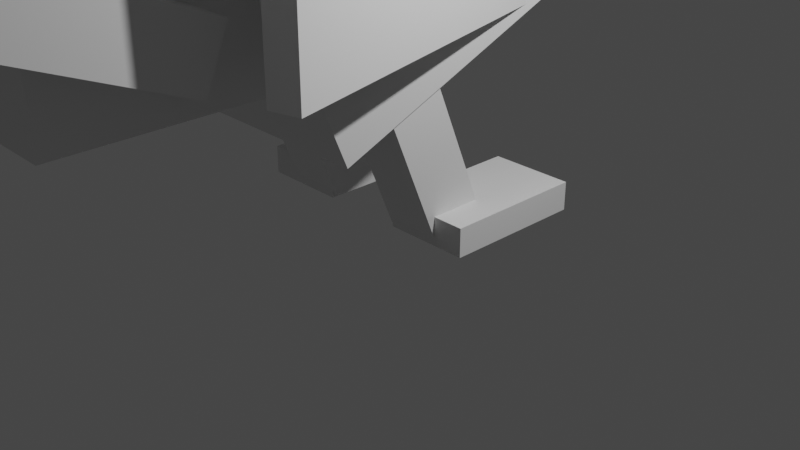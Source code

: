# Source: Blackbird2.blend  (saved by Blender 2.91.10; exported with 4.5.12 LTS)
import bpy
from mathutils import Matrix  # noqa: F401  (used for matrix-valued properties, if any)

bpy.ops.wm.read_factory_settings(use_empty=True)
scene = bpy.context.scene
scene.name = 'Scene'

# ---- collections
col_collection = bpy.data.collections.new('Collection'); scene.collection.children.link(col_collection)

# ---- world
world_world = bpy.data.worlds.new('World'); scene.world = world_world
world_world.use_nodes = True; world_world.node_tree.nodes.clear()
_N = world_world.node_tree.nodes; _L = world_world.node_tree.links
n0 = _N.new('ShaderNodeOutputWorld'); n0.name = 'World Output'; n0.location = (300, 300)
n1 = _N.new('ShaderNodeBackground'); n1.name = 'Background'; n1.location = (10, 300)
n1.inputs[0].default_value = (0.05088, 0.05088, 0.05088, 1.0)
_L.new(n1.outputs[0], n0.inputs[0])
n0.is_active_output = True
world_world.color = (0.05088, 0.05088, 0.05088)
world_world.use_sun_shadow = False
world_world.sun_shadow_jitter_overblur = 0.0

# ---- cameras
cam_camera = bpy.data.cameras.new('Camera')
cam_camera.clip_end = 100.0
cam_camera.ortho_scale = 7.314

# ---- lights
light_light = bpy.data.lights.new('Light', 'POINT')
light_light.transmission_factor = 0.0
light_light.energy = 1000.0
light_light.shadow_soft_size = 0.1
light_light.shadow_maximum_resolution = 0.006
light_light.use_absolute_resolution = True

# ---- meshes
me_w_rfel = bpy.data.meshes.new('Würfel')
me_w_rfel.from_pydata([(-4.0, 0.0, 0.0), (-4.0, 0.0, 5.0), (-4.0, 5.0, 0.0), (-4.0, 5.0, 5.0), (3.0, 0.0, 0.0), (3.0, 0.0, 5.0), (3.0, 5.0, 0.0), (3.0, 5.0, 5.0)], [], [(0, 1, 3, 2), (2, 3, 7, 6), (6, 7, 5, 4), (4, 5, 1, 0), (2, 6, 4, 0), (7, 3, 1, 5)])
_uv = me_w_rfel.uv_layers.new(name='UV-Map')
_uv.uv.foreach_set('vector', [0.6719, 0.6094, 0.6719, 0.6875, 0.5938, 0.6875, 0.5938, 0.6094, 0.5938, 0.6094, 0.5938, 0.6875, 0.4844, 0.6875, 0.4844, 0.6094, 0.8594, 0.6094, 0.8594, 0.6875, 0.7812, 0.6875, 0.7812, 0.6094, 0.7812, 0.6094, 0.7812, 0.6875, 0.6719, 0.6875, 0.6719, 0.6094, 0.6719, 0.6875, 0.6719, 0.7969, 0.75, 0.7969, 0.75, 0.6875, 0.5938, 0.7969, 0.5938, 0.6875, 0.6719, 0.6875, 0.6719, 0.7969])
me_w_rfel.use_remesh_fix_poles = True
me_w_rfel.use_remesh_preserve_attributes = False
me_w_rfel.use_mirror_vertex_groups = False
me_w_rfel.update()
me_w_rfel_001 = bpy.data.meshes.new('Würfel.001')
me_w_rfel_001.from_pydata([(0.0, -1.0, -4.0), (0.0, -1.0, 4.0), (0.0, 6.0, -4.0), (0.0, 6.0, 4.0), (12.0, -1.0, -4.0), (12.0, -1.0, 4.0), (12.0, 6.0, -4.0), (12.0, 6.0, 4.0)], [], [(0, 1, 3, 2), (2, 3, 7, 6), (6, 7, 5, 4), (4, 5, 1, 0), (2, 6, 4, 0), (7, 3, 1, 5)])
_uv = me_w_rfel_001.uv_layers.new(name='UV-Map')
_uv.uv.foreach_set('vector', [0.2969, 0.6875, 0.2969, 0.8125, 0.1875, 0.8125, 0.1875, 0.6875, 0.1875, 0.6875, 0.1875, 0.8125, 0.0, 0.8125, 0.0, 0.6875, 0.5938, 0.6875, 0.5938, 0.8125, 0.4844, 0.8125, 0.4844, 0.6875, 0.4844, 0.6875, 0.4844, 0.8125, 0.2969, 0.8125, 0.2969, 0.6875, 0.2969, 0.8125, 0.2969, 1.0, 0.4062, 1.0, 0.4062, 0.8125, 0.1875, 1.0, 0.1875, 0.8125, 0.2969, 0.8125, 0.2969, 1.0])
me_w_rfel_001.use_remesh_fix_poles = True
me_w_rfel_001.use_remesh_preserve_attributes = False
me_w_rfel_001.use_mirror_vertex_groups = False
me_w_rfel_001.update()
me_w_rfel_002 = bpy.data.meshes.new('Würfel.002')
me_w_rfel_002.from_pydata([(-2.0, -1.0, -2.0), (-2.0, -1.0, 2.0), (-2.0, 4.0, -2.0), (-2.0, 4.0, 2.0), (6.0, -1.0, -2.0), (6.0, -1.0, 2.0), (6.0, 4.0, -2.0), (6.0, 4.0, 2.0)], [], [(0, 1, 3, 2), (2, 3, 7, 6), (6, 7, 5, 4), (4, 5, 1, 0), (2, 6, 4, 0), (7, 3, 1, 5)])
_uv = me_w_rfel_002.uv_layers.new(name='UV-Map')
_uv.uv.foreach_set('vector', [0.6094, 0.8125, 0.6094, 0.875, 0.5312, 0.875, 0.5312, 0.8125, 0.5312, 0.8125, 0.5312, 0.875, 0.4062, 0.875, 0.4062, 0.8125, 0.8125, 0.8125, 0.8125, 0.875, 0.7344, 0.875, 0.7344, 0.8125, 0.7344, 0.8125, 0.7344, 0.875, 0.6094, 0.875, 0.6094, 0.8125, 0.6094, 0.875, 0.6094, 1.0, 0.6875, 1.0, 0.6875, 0.875, 0.5312, 1.0, 0.5312, 0.875, 0.6094, 0.875, 0.6094, 1.0])
me_w_rfel_002.use_remesh_fix_poles = True
me_w_rfel_002.use_remesh_preserve_attributes = False
me_w_rfel_002.use_mirror_vertex_groups = False
me_w_rfel_002.update()
me_w_rfel_003 = bpy.data.meshes.new('Würfel.003')
me_w_rfel_003.from_pydata([(0.0, -2.0, -1.0), (0.0, -2.0, 1.0), (0.0, 7.0, -1.0), (0.0, 7.0, 1.0), (10.0, -2.0, -1.0), (10.0, -2.0, 1.0), (10.0, 7.0, -1.0), (10.0, 7.0, 1.0)], [], [(0, 1, 3, 2), (2, 3, 7, 6), (6, 7, 5, 4), (4, 5, 1, 0), (2, 6, 4, 0), (7, 3, 1, 5)])
_uv = me_w_rfel_003.uv_layers.new(name='UV-Map')
_uv.uv.foreach_set('vector', [0.2969, 0.5, 0.2969, 0.5312, 0.1562, 0.5312, 0.1562, 0.5, 0.1562, 0.5, 0.1562, 0.5312, 0.0, 0.5312, 0.0, 0.5, 0.5938, 0.5, 0.5938, 0.5312, 0.4531, 0.5312, 0.4531, 0.5, 0.4531, 0.5, 0.4531, 0.5312, 0.2969, 0.5312, 0.2969, 0.5, 0.2969, 0.5312, 0.2969, 0.6875, 0.4375, 0.6875, 0.4375, 0.5312, 0.1562, 0.6875, 0.1562, 0.5312, 0.2969, 0.5312, 0.2969, 0.6875])
me_w_rfel_003.use_remesh_fix_poles = True
me_w_rfel_003.use_remesh_preserve_attributes = False
me_w_rfel_003.use_mirror_vertex_groups = False
me_w_rfel_003.update()
me_w_rfel_004 = bpy.data.meshes.new('Würfel.004')
me_w_rfel_004.from_pydata([(-5.0, 0.0, 0.0), (-5.0, 0.0, 2.0), (-5.0, 1.0, 0.0), (-5.0, 1.0, 2.0), (1.0, 0.0, 0.0), (1.0, 0.0, 2.0), (1.0, 1.0, 0.0), (1.0, 1.0, 2.0)], [], [(0, 1, 3, 2), (2, 3, 7, 6), (6, 7, 5, 4), (4, 5, 1, 0), (2, 6, 4, 0), (7, 3, 1, 5)])
_uv = me_w_rfel_004.uv_layers.new(name='UV-Map')
_uv.uv.foreach_set('vector', [0.7969, 0.875, 0.7969, 0.9062, 0.7812, 0.9062, 0.7812, 0.875, 0.7812, 0.875, 0.7812, 0.9062, 0.6875, 0.9062, 0.6875, 0.875, 0.9062, 0.875, 0.9062, 0.9062, 0.8906, 0.9062, 0.8906, 0.875, 0.8906, 0.875, 0.8906, 0.9062, 0.7969, 0.9062, 0.7969, 0.875, 0.7969, 0.9062, 0.7969, 1.0, 0.8125, 1.0, 0.8125, 0.9062, 0.7812, 1.0, 0.7812, 0.9062, 0.7969, 0.9062, 0.7969, 1.0])
me_w_rfel_004.use_remesh_fix_poles = True
me_w_rfel_004.use_remesh_preserve_attributes = False
me_w_rfel_004.use_mirror_vertex_groups = False
me_w_rfel_004.update()
me_w_rfel_005 = bpy.data.meshes.new('Würfel.005')
me_w_rfel_005.from_pydata([(-1.0, -1.0, 0.0), (-1.0, -1.0, 7.0), (-1.0, 1.0, 0.0), (-1.0, 1.0, 7.0), (1.0, -1.0, 0.0), (1.0, -1.0, 7.0), (1.0, 1.0, 0.0), (1.0, 1.0, 7.0)], [], [(0, 1, 3, 2), (2, 3, 7, 6), (6, 7, 5, 4), (4, 5, 1, 0), (2, 6, 4, 0), (7, 3, 1, 5)])
_uv = me_w_rfel_005.uv_layers.new(name='UV-Map')
_uv.uv.foreach_set('vector', [0.0625, 0.5469, 0.0625, 0.6562, 0.03125, 0.6562, 0.03125, 0.5469, 0.03125, 0.5469, 0.03125, 0.6562, 0.0, 0.6562, 0.0, 0.5469, 0.125, 0.5469, 0.125, 0.6562, 0.09375, 0.6562, 0.09375, 0.5469, 0.09375, 0.5469, 0.09375, 0.6562, 0.0625, 0.6562, 0.0625, 0.5469, 0.0625, 0.6562, 0.0625, 0.6875, 0.09375, 0.6875, 0.09375, 0.6562, 0.03125, 0.6875, 0.03125, 0.6562, 0.0625, 0.6562, 0.0625, 0.6875])
me_w_rfel_005.use_remesh_fix_poles = True
me_w_rfel_005.use_remesh_preserve_attributes = False
me_w_rfel_005.use_mirror_vertex_groups = False
me_w_rfel_005.update()
me_w_rfel_006 = bpy.data.meshes.new('Würfel.006')
me_w_rfel_006.from_pydata([(-1.0, -1.0, 0.0), (-1.0, -1.0, 7.0), (-1.0, 1.0, 0.0), (-1.0, 1.0, 7.0), (1.0, -1.0, 0.0), (1.0, -1.0, 7.0), (1.0, 1.0, 0.0), (1.0, 1.0, 7.0)], [], [(0, 1, 3, 2), (2, 3, 7, 6), (6, 7, 5, 4), (4, 5, 1, 0), (2, 6, 4, 0), (7, 3, 1, 5)])
_uv = me_w_rfel_006.uv_layers.new(name='UV-Map')
_uv.uv.foreach_set('vector', [0.0625, 0.8594, 0.0625, 0.9688, 0.03125, 0.9688, 0.03125, 0.8594, 0.03125, 0.8594, 0.03125, 0.9688, 0.0, 0.9688, 0.0, 0.8594, 0.125, 0.8594, 0.125, 0.9688, 0.09375, 0.9688, 0.09375, 0.8594, 0.09375, 0.8594, 0.09375, 0.9688, 0.0625, 0.9688, 0.0625, 0.8594, 0.0625, 0.9688, 0.0625, 1.0, 0.09375, 1.0, 0.09375, 0.9688, 0.03125, 1.0, 0.03125, 0.9688, 0.0625, 0.9688, 0.0625, 1.0])
me_w_rfel_006.use_remesh_fix_poles = True
me_w_rfel_006.use_remesh_preserve_attributes = False
me_w_rfel_006.use_mirror_vertex_groups = False
me_w_rfel_006.update()
me_w_rfel_007 = bpy.data.meshes.new('Würfel.007')
me_w_rfel_007.from_pydata([(-4.0, -2.0, 0.0), (-4.0, -2.0, 1.0), (-4.0, 1.0, 0.0), (-4.0, 1.0, 1.0), (1.0, -2.0, 0.0), (1.0, -2.0, 1.0), (1.0, 1.0, 0.0), (1.0, 1.0, 1.0)], [], [(0, 1, 3, 2), (2, 3, 7, 6), (6, 7, 5, 4), (4, 5, 1, 0), (2, 6, 4, 0), (7, 3, 1, 5)])
_uv = me_w_rfel_007.uv_layers.new(name='UV-Map')
_uv.uv.foreach_set('vector', [0.75, 0.5156, 0.75, 0.5312, 0.7031, 0.5312, 0.7031, 0.5156, 0.7031, 0.5156, 0.7031, 0.5312, 0.625, 0.5312, 0.625, 0.5156, 0.875, 0.5156, 0.875, 0.5312, 0.8281, 0.5312, 0.8281, 0.5156, 0.8281, 0.5156, 0.8281, 0.5312, 0.75, 0.5312, 0.75, 0.5156, 0.75, 0.5312, 0.75, 0.6094, 0.7969, 0.6094, 0.7969, 0.5312, 0.7031, 0.6094, 0.7031, 0.5312, 0.75, 0.5312, 0.75, 0.6094])
me_w_rfel_007.use_remesh_fix_poles = True
me_w_rfel_007.use_remesh_preserve_attributes = False
me_w_rfel_007.use_mirror_vertex_groups = False
me_w_rfel_007.update()
me_w_rfel_008 = bpy.data.meshes.new('Würfel.008')
me_w_rfel_008.from_pydata([(-4.0, -2.0, 0.0), (-4.0, -2.0, 1.0), (-4.0, 1.0, 0.0), (-4.0, 1.0, 1.0), (1.0, -2.0, 0.0), (1.0, -2.0, 1.0), (1.0, 1.0, 0.0), (1.0, 1.0, 1.0)], [], [(0, 1, 3, 2), (2, 3, 7, 6), (6, 7, 5, 4), (4, 5, 1, 0), (2, 6, 4, 0), (7, 3, 1, 5)])
_uv = me_w_rfel_008.uv_layers.new(name='UV-Map')
_uv.uv.foreach_set('vector', [0.3438, 0.4062, 0.3438, 0.4219, 0.2969, 0.4219, 0.2969, 0.4062, 0.2969, 0.4062, 0.2969, 0.4219, 0.2188, 0.4219, 0.2188, 0.4062, 0.4688, 0.4062, 0.4688, 0.4219, 0.4219, 0.4219, 0.4219, 0.4062, 0.4219, 0.4062, 0.4219, 0.4219, 0.3438, 0.4219, 0.3438, 0.4062, 0.3438, 0.4219, 0.3438, 0.5, 0.3906, 0.5, 0.3906, 0.4219, 0.2969, 0.5, 0.2969, 0.4219, 0.3438, 0.4219, 0.3438, 0.5])
me_w_rfel_008.use_remesh_fix_poles = True
me_w_rfel_008.use_remesh_preserve_attributes = False
me_w_rfel_008.use_mirror_vertex_groups = False
me_w_rfel_008.update()
me_w_rfel_009 = bpy.data.meshes.new('Würfel.009')
me_w_rfel_009.from_pydata([(0.0, 0.0, 0.0), (0.0, 0.0, 7.0), (0.0, 1.0, 0.0), (0.0, 1.0, 7.0), (12.0, 0.0, 0.0), (12.0, 0.0, 7.0), (12.0, 1.0, 0.0), (12.0, 1.0, 7.0)], [], [(0, 1, 3, 2), (2, 3, 7, 6), (6, 7, 5, 4), (4, 5, 1, 0), (2, 6, 4, 0), (7, 3, 1, 5)])
_uv = me_w_rfel_009.uv_layers.new(name='UV-Map')
_uv.uv.foreach_set('vector', [0.2031, 0.2031, 0.2031, 0.3125, 0.1875, 0.3125, 0.1875, 0.2031, 0.1875, 0.2031, 0.1875, 0.3125, 0.0, 0.3125, 0.0, 0.2031, 0.4062, 0.2031, 0.4062, 0.3125, 0.3906, 0.3125, 0.3906, 0.2031, 0.3906, 0.2031, 0.3906, 0.3125, 0.2031, 0.3125, 0.2031, 0.2031, 0.2031, 0.3125, 0.2031, 0.5, 0.2188, 0.5, 0.2188, 0.3125, 0.1875, 0.5, 0.1875, 0.3125, 0.2031, 0.3125, 0.2031, 0.5])
me_w_rfel_009.use_remesh_fix_poles = True
me_w_rfel_009.use_remesh_preserve_attributes = False
me_w_rfel_009.use_mirror_vertex_groups = False
me_w_rfel_009.update()
me_w_rfel_010 = bpy.data.meshes.new('Würfel.010')
me_w_rfel_010.from_pydata([(0.0, 0.0, 0.0), (0.0, 0.0, 7.0), (0.0, 1.0, 0.0), (0.0, 1.0, 7.0), (12.0, 0.0, 0.0), (12.0, 0.0, 7.0), (12.0, 1.0, 0.0), (12.0, 1.0, 7.0)], [], [(0, 1, 3, 2), (2, 3, 7, 6), (6, 7, 5, 4), (4, 5, 1, 0), (2, 6, 4, 0), (7, 3, 1, 5)])
_uv = me_w_rfel_010.uv_layers.new(name='UV-Map')
_uv.uv.foreach_set('vector', [0.6094, 0.2969, 0.6094, 0.4062, 0.5938, 0.4062, 0.5938, 0.2969, 0.5938, 0.2969, 0.5938, 0.4062, 0.4062, 0.4062, 0.4062, 0.2969, 0.8125, 0.2969, 0.8125, 0.4062, 0.7969, 0.4062, 0.7969, 0.2969, 0.7969, 0.2969, 0.7969, 0.4062, 0.6094, 0.4062, 0.6094, 0.2969, 0.6094, 0.4062, 0.6094, 0.5938, 0.625, 0.5938, 0.625, 0.4062, 0.5938, 0.5938, 0.5938, 0.4062, 0.6094, 0.4062, 0.6094, 0.5938])
me_w_rfel_010.use_remesh_fix_poles = True
me_w_rfel_010.use_remesh_preserve_attributes = False
me_w_rfel_010.use_mirror_vertex_groups = False
me_w_rfel_010.update()
arm_skelett = bpy.data.armatures.new('Skelett')  # bones are not reproduced
arm_skelett_001 = bpy.data.armatures.new('Skelett.001')  # bones are not reproduced
arm_skelett_002 = bpy.data.armatures.new('Skelett.002')  # bones are not reproduced
arm_skelett_003 = bpy.data.armatures.new('Skelett.003')  # bones are not reproduced
arm_skelett_004 = bpy.data.armatures.new('Skelett.004')  # bones are not reproduced
arm_skelett_005 = bpy.data.armatures.new('Skelett.005')  # bones are not reproduced
arm_skelett_006 = bpy.data.armatures.new('Skelett.006')  # bones are not reproduced

# ---- objects
ob_cube_001 = bpy.data.objects.new('cube.001', me_w_rfel)
ob_cube_002 = bpy.data.objects.new('cube.002', me_w_rfel_001)
ob_cube_003 = bpy.data.objects.new('cube.003', me_w_rfel_002)
ob_cube_004 = bpy.data.objects.new('cube.004', me_w_rfel_003)
ob_cube_005 = bpy.data.objects.new('cube.005', me_w_rfel_004)
ob_cube_006 = bpy.data.objects.new('cube.006', me_w_rfel_005)
ob_cube_007 = bpy.data.objects.new('cube.007', me_w_rfel_006)
ob_cube_008 = bpy.data.objects.new('cube.008', me_w_rfel_007)
ob_cube_009 = bpy.data.objects.new('cube.009', me_w_rfel_008)
ob_cube_010 = bpy.data.objects.new('cube.010', me_w_rfel_009)
ob_cube = bpy.data.objects.new('cube', me_w_rfel_010)
ob_skelett = bpy.data.objects.new('Skelett', arm_skelett)
ob_skelett_001 = bpy.data.objects.new('Skelett.001', arm_skelett_001)
ob_skelett_002 = bpy.data.objects.new('Skelett.002', arm_skelett_002)
ob_skelett_003 = bpy.data.objects.new('Skelett.003', arm_skelett_003)
ob_skelett_004 = bpy.data.objects.new('Skelett.004', arm_skelett_004)
ob_skelett_005 = bpy.data.objects.new('Skelett.005', arm_skelett_005)
ob_skelett_006 = bpy.data.objects.new('Skelett.006', arm_skelett_006)
ob_light = bpy.data.objects.new('Light', light_light)
ob_camera = bpy.data.objects.new('Camera', cam_camera)

# ---- transforms, parenting, visibility, modifiers, constraints
ob_cube_001.parent = ob_skelett_001
ob_cube_001.matrix_parent_inverse = Matrix(((0.7701, -0.0, 0.0, -0.0), (-0.0, 0.5474, -0.5417, 1.532), (0.0, 0.5417, 0.5474, -2.221), (-0.0, 0.0, -0.0, 1.0)))
ob_cube_001.location = (-0.798, 2.169, 4.002)
ob_cube_001.rotation_euler = (0.0, 0.7854, -1.57)
ob_cube_001.scale = (0.315, 0.315, 0.315)
ob_cube_001.lineart.crease_threshold = 0.0
_vg = ob_cube_001.vertex_groups.new(name='Bone')
_vg.add([0, 1, 2, 3, 4, 5, 6, 7], 1.0, 'REPLACE')
_m = ob_cube_001.modifiers.new('Skelett', 'ARMATURE')
_m.object = ob_skelett_001
ob_cube_002.parent = ob_skelett
ob_cube_002.matrix_parent_inverse = Matrix(((0.4368, -0.0, 0.0, 0.0226), (-0.0, 0.4368, -0.0, 0.0), (0.0, 0.0, 0.4368, -1.98), (-0.0, 0.0, -0.0, 1.0)))
ob_cube_002.location = (-0.7976, 1.854, 3.687)
ob_cube_002.rotation_euler = (0.0, 0.3927, -1.57)
ob_cube_002.scale = (0.315, 0.315, 0.315)
ob_cube_002.lineart.crease_threshold = 0.0
_vg = ob_cube_002.vertex_groups.new(name='Bone')
_vg.add([0, 1, 2, 3, 4, 5, 6, 7], 1.0, 'REPLACE')
_m = ob_cube_002.modifiers.new('Skelett', 'ARMATURE')
_m.object = ob_skelett
ob_cube_003.parent = ob_skelett_002
ob_cube_003.matrix_parent_inverse = Matrix(((0.7224, -0.0, 0.0, -0.0), (-0.0, 0.009288, 0.7223, -1.66), (-0.0, -0.7223, 0.009288, -0.7191), (0.0, 0.0, -0.0, 1.0)))
ob_cube_003.location = (-0.4783, -1.926, 2.427)
ob_cube_003.rotation_euler = (0.0, -0.0, -1.57)
ob_cube_003.scale = (0.315, 0.315, 0.315)
ob_cube_003.lineart.crease_threshold = 0.0
_vg = ob_cube_003.vertex_groups.new(name='Bone')
_vg.add([0, 1, 2, 3, 4, 5, 6, 7], 1.0, 'REPLACE')
_m = ob_cube_003.modifiers.new('Skelett', 'ARMATURE')
_m.object = ob_skelett_002
ob_cube_004.parent = ob_skelett_002
ob_cube_004.matrix_parent_inverse = Matrix(((0.7224, -0.0, 0.0, -0.0), (-0.0, 0.009288, 0.7223, -1.66), (-0.0, -0.7223, 0.009288, -0.7191), (0.0, 0.0, -0.0, 1.0)))
ob_cube_004.location = (-0.7211, -2.556, 2.427)
ob_cube_004.rotation_euler = (0.0, -0.3927, -1.57)
ob_cube_004.scale = (0.315, 0.2892, 0.315)
ob_cube_004.lineart.crease_threshold = 0.0
_vg = ob_cube_004.vertex_groups.new(name='Bone')
_vg.add([0, 1, 2, 3, 4, 5, 6, 7], 1.0, 'REPLACE')
_m = ob_cube_004.modifiers.new('Skelett', 'ARMATURE')
_m.object = ob_skelett_002
ob_cube_005.parent = ob_skelett_001
ob_cube_005.matrix_parent_inverse = Matrix(((0.7701, -0.0, 0.0, -0.0), (-0.0, 0.5474, -0.5417, 1.532), (0.0, 0.5417, 0.5474, -2.221), (-0.0, 0.0, -0.0, 1.0)))
ob_cube_005.location = (-0.1684, 2.484, 4.632)
ob_cube_005.rotation_euler = (0.0, -0.0, -1.57)
ob_cube_005.scale = (0.315, 0.315, 0.315)
ob_cube_005.lineart.crease_threshold = 0.0
_vg = ob_cube_005.vertex_groups.new(name='Bone')
_vg.add([0, 1, 2, 3, 4, 5, 6, 7], 1.0, 'REPLACE')
_m = ob_cube_005.modifiers.new('Skelett', 'ARMATURE')
_m.object = ob_skelett_001
ob_cube_006.parent = ob_skelett_004
ob_cube_006.matrix_parent_inverse = Matrix(((0.9517, 0.0, 0.0, 0.7162), (0.0, -0.8951, -0.3234, 0.2275), (-0.0, 0.3234, -0.8951, 2.523), (-0.0, 0.0, 0.0, 1.0)))
ob_cube_006.location = (-0.7477, 0.2787, 0.06391)
ob_cube_006.rotation_euler = (0.0, 0.3927, -1.57)
ob_cube_006.scale = (0.315, 0.315, 0.315)
ob_cube_006.lineart.crease_threshold = 0.0
_vg = ob_cube_006.vertex_groups.new(name='Bone')
_vg.add([0, 1, 2, 3, 4, 5, 6, 7], 1.0, 'REPLACE')
_m = ob_cube_006.modifiers.new('Skelett', 'ARMATURE')
_m.object = ob_skelett_004
ob_cube_007.parent = ob_skelett_003
ob_cube_007.matrix_parent_inverse = Matrix(((0.9517, -0.0, 0.0, -0.7162), (0.0, -0.8951, -0.3234, 0.2275), (-0.0, 0.3234, -0.8951, 2.523), (-0.0, 0.0, 0.0, 1.0)))
ob_cube_007.location = (0.7448, 0.2805, 0.05096)
ob_cube_007.rotation_euler = (0.0, 0.3927, -1.57)
ob_cube_007.scale = (0.315, 0.315, 0.315)
ob_cube_007.lineart.crease_threshold = 0.0
_vg = ob_cube_007.vertex_groups.new(name='Bone')
_vg.add([0, 1, 2, 3, 4, 5, 6, 7], 1.0, 'REPLACE')
_m = ob_cube_007.modifiers.new('Skelett', 'ARMATURE')
_m.object = ob_skelett_003
ob_cube_008.parent = ob_skelett_004
ob_cube_008.matrix_parent_inverse = Matrix(((0.9517, 0.0, 0.0, 0.7162), (0.0, -0.8951, -0.3234, 0.2275), (-0.0, 0.3234, -0.8951, 2.523), (-0.0, 0.0, 0.0, 1.0)))
ob_cube_008.location = (-0.7958, 0.2787, -0.0926)
ob_cube_008.rotation_euler = (0.0, -0.0, -1.57)
ob_cube_008.scale = (0.315, 0.315, 0.315)
ob_cube_008.lineart.crease_threshold = 0.0
_vg = ob_cube_008.vertex_groups.new(name='Bone')
_vg.add([0, 1, 2, 3, 4, 5, 6, 7], 1.0, 'REPLACE')
_m = ob_cube_008.modifiers.new('Skelett', 'ARMATURE')
_m.object = ob_skelett_004
ob_cube_009.parent = ob_skelett_003
ob_cube_009.matrix_parent_inverse = Matrix(((0.9517, -0.0, 0.0, -0.7162), (0.0, -0.8951, -0.3234, 0.2275), (-0.0, 0.3234, -0.8951, 2.523), (-0.0, 0.0, 0.0, 1.0)))
ob_cube_009.location = (1.094, 0.2809, -0.0926)
ob_cube_009.rotation_euler = (0.0, -0.0, -1.57)
ob_cube_009.scale = (0.315, 0.315, 0.315)
ob_cube_009.lineart.crease_threshold = 0.0
_vg = ob_cube_009.vertex_groups.new(name='Bone')
_vg.add([0, 1, 2, 3, 4, 5, 6, 7], 1.0, 'REPLACE')
_m = ob_cube_009.modifiers.new('Skelett', 'ARMATURE')
_m.object = ob_skelett_003
ob_cube_010.parent = ob_skelett_006
ob_cube_010.matrix_parent_inverse = Matrix(((0.673, -0.1056, 2.944e-10, 0.8201), (0.004477, 0.02853, 0.6806, -2.102), (-0.1055, -0.6724, 0.02887, 0.9486), (0.0, -0.0, -0.0, 1.0)))
ob_cube_010.location = (-1.074, 1.223, 2.112)
ob_cube_010.rotation_euler = (0.0, -0.0, -1.837)
ob_cube_010.scale = (0.315, 0.315, 0.315)
ob_cube_010.lineart.crease_threshold = 0.0
_vg = ob_cube_010.vertex_groups.new(name='Bone')
_vg.add([0, 1, 2, 3, 4, 5, 6, 7], 1.0, 'REPLACE')
_m = ob_cube_010.modifiers.new('Skelett', 'ARMATURE')
_m.object = ob_skelett_006
ob_cube.parent = ob_skelett_005
ob_cube.matrix_parent_inverse = Matrix(((0.6686, 0.1305, 0.0, -0.8338), (-0.005533, 0.02834, 0.6806, -2.101), (0.1304, -0.668, 0.02887, 0.9222), (-0.0, 0.0, -0.0, 1.0)))
ob_cube.location = (0.7403, 1.226, 2.112)
ob_cube.rotation_euler = (0.0, -0.0, -1.313)
ob_cube.scale = (0.315, 0.315, 0.315)
ob_cube.lineart.crease_threshold = 0.0
_vg = ob_cube.vertex_groups.new(name='Bone')
_vg.add([0, 1, 2, 3, 4, 5, 6, 7], 1.0, 'REPLACE')
_m = ob_cube.modifiers.new('Skelett', 'ARMATURE')
_m.object = ob_skelett_005
ob_skelett.location = (-0.05173, 0.0, 4.533)
ob_skelett.scale = (2.289, 2.289, 2.289)
ob_skelett.show_in_front = True
ob_skelett.lineart.crease_threshold = 0.0
ob_skelett_001.location = (0.0, 0.6147, 3.448)
ob_skelett_001.rotation_euler = (-0.7802, -0.0, 0.0)
ob_skelett_001.scale = (1.298, 1.298, 1.298)
ob_skelett_001.show_in_front = True
ob_skelett_001.lineart.crease_threshold = 0.0
ob_skelett_002.location = (0.0, -0.9658, 2.311)
ob_skelett_002.rotation_euler = (1.558, -0.0, 0.0)
ob_skelett_002.scale = (1.384, 1.384, 1.384)
ob_skelett_002.show_in_front = True
ob_skelett_002.lineart.crease_threshold = 0.0
ob_skelett_003.location = (0.7525, -0.6759, 2.574)
ob_skelett_003.rotation_euler = (-2.795, -0.0, 0.0)
ob_skelett_003.scale = (1.051, 1.051, 1.051)
ob_skelett_003.show_in_front = True
ob_skelett_003.lineart.crease_threshold = 0.0
ob_skelett_004.location = (-0.7525, -0.6759, 2.574)
ob_skelett_004.rotation_euler = (-2.795, -0.0, 0.0)
ob_skelett_004.scale = (1.051, 1.051, 1.051)
ob_skelett_004.show_in_front = True
ob_skelett_004.lineart.crease_threshold = 0.0
ob_skelett_005.location = (0.9171, 1.69, 3.023)
ob_skelett_005.rotation_euler = (1.528, -0.0, 0.1928)
ob_skelett_005.scale = (1.468, 1.468, 1.468)
ob_skelett_005.show_in_front = True
ob_skelett_005.lineart.crease_threshold = 0.0
ob_skelett_006.location = (-0.9533, 1.69, 3.023)
ob_skelett_006.rotation_euler = (1.528, -0.0, -0.1557)
ob_skelett_006.scale = (1.468, 1.468, 1.468)
ob_skelett_006.show_in_front = True
ob_skelett_006.lineart.crease_threshold = 0.0
ob_light.location = (4.598, 1.005, 5.904)
ob_light.rotation_euler = (0.6503, 0.05522, 1.866)
ob_light.lock_rotations_4d = False
ob_light.empty_display_type = 'ARROWS'
ob_light.color = (0.0, 0.0, 0.0, 0.0)
ob_light.lineart.crease_threshold = 0.0
ob_camera.location = (7.881, -6.926, 4.958)
ob_camera.rotation_euler = (1.109, 0.0, 0.8149)
ob_camera.lock_rotations_4d = False
ob_camera.empty_display_type = 'ARROWS'
ob_camera.color = (0.0, 0.0, 0.0, 0.0)
ob_camera.display_type = 'WIRE'
ob_camera.lineart.crease_threshold = 0.0

# ---- collection membership
scene.collection.objects.link(ob_cube_001)
scene.collection.objects.link(ob_cube_002)
scene.collection.objects.link(ob_cube_003)
scene.collection.objects.link(ob_cube_004)
scene.collection.objects.link(ob_cube_005)
scene.collection.objects.link(ob_cube_006)
scene.collection.objects.link(ob_cube_007)
scene.collection.objects.link(ob_cube_008)
scene.collection.objects.link(ob_cube_009)
scene.collection.objects.link(ob_cube_010)
scene.collection.objects.link(ob_cube)
scene.collection.objects.link(ob_skelett)
scene.collection.objects.link(ob_skelett_001)
scene.collection.objects.link(ob_skelett_002)
scene.collection.objects.link(ob_skelett_003)
scene.collection.objects.link(ob_skelett_004)
scene.collection.objects.link(ob_skelett_005)
scene.collection.objects.link(ob_skelett_006)
col_collection.objects.link(ob_light)
col_collection.objects.link(ob_camera)

# ---- scene / render settings (as saved in the file)
scene.camera = ob_camera
scene.frame_start = 1; scene.frame_end = 300; scene.frame_set(1)
scene.render.engine = 'BLENDER_EEVEE_NEXT'
scene.cycles.use_denoising = False
scene.cycles.samples = 128
scene.cycles.sampling_pattern = 'TABULATED_SOBOL'
scene.cycles.use_adaptive_sampling = False
scene.cycles.use_light_tree = False
scene.view_settings.view_transform = 'Filmic'
bpy.context.view_layer.update()
